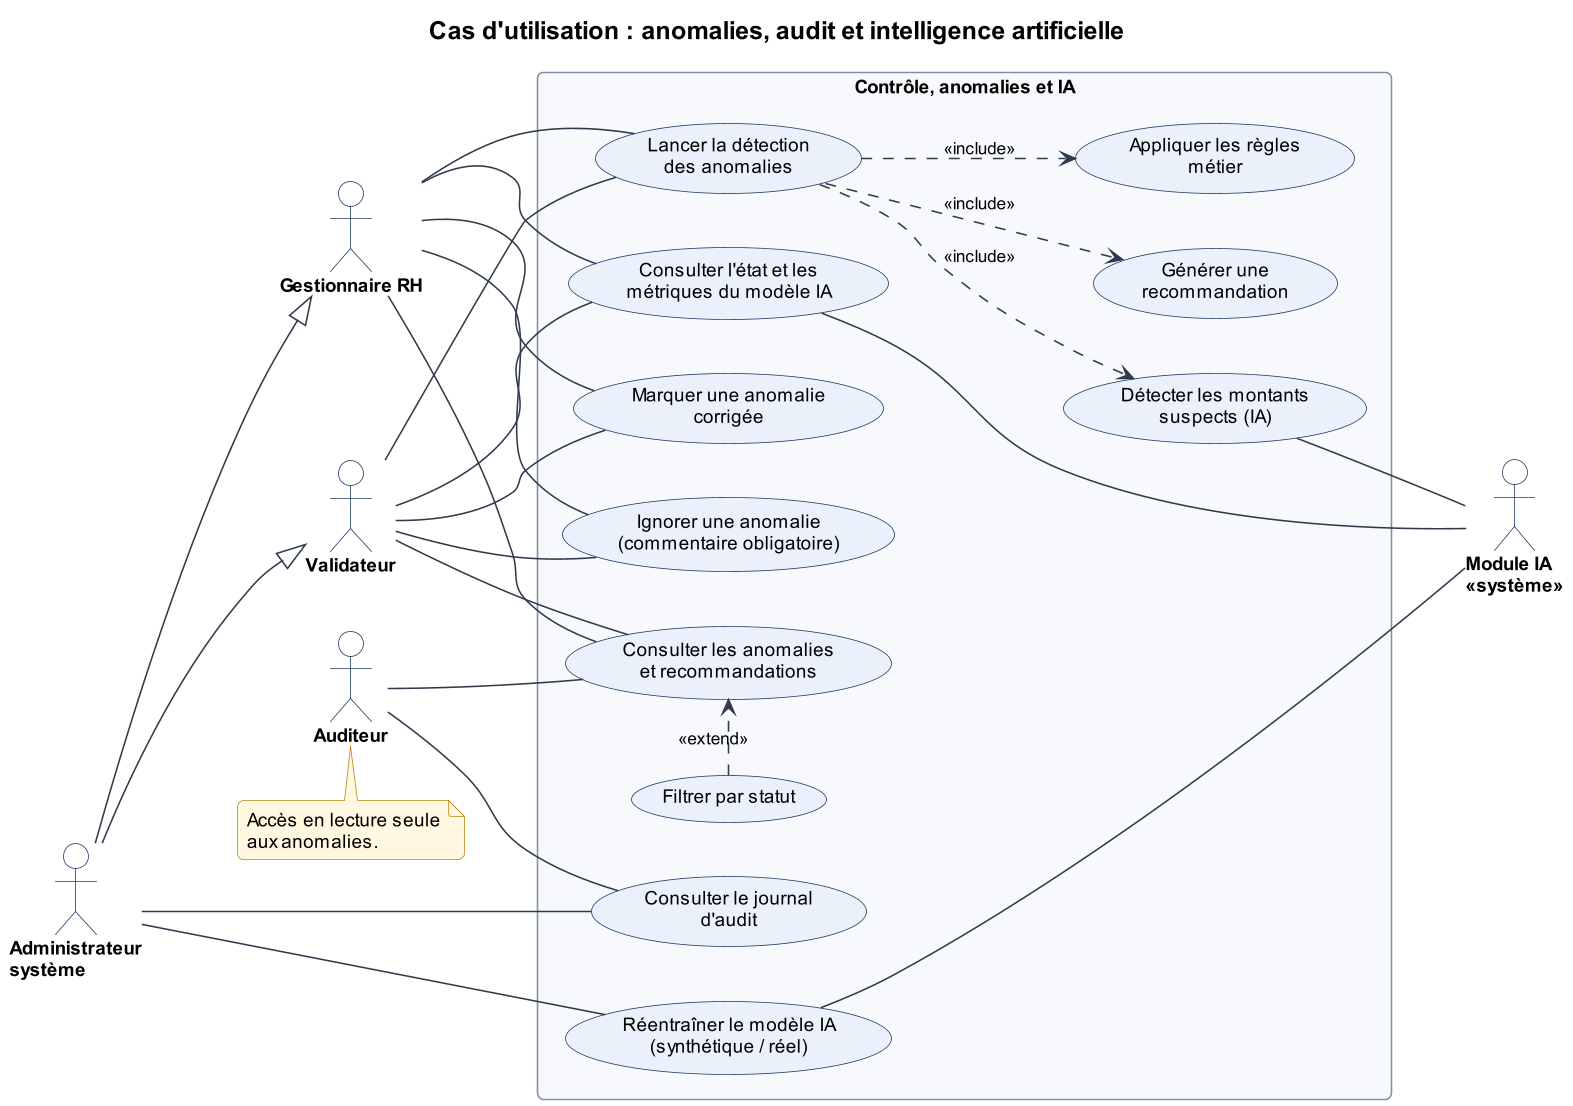

The diagram above was rendered by PlantUML. Its source (embedded in the PNG):
@startuml 05_cu_anomalies_ia
!include _style.iuml
title Cas d'utilisation : anomalies, audit et intelligence artificielle
left to right direction

actor "Gestionnaire RH" as RH
actor "Validateur" as VAL
actor "Auditeur" as AUD
actor "Administrateur\nsystème" as ADM
actor "Module IA\n<<système>>" as IA

ADM --|> RH
ADM --|> VAL

rectangle "Contrôle, anomalies et IA" {
  usecase "Consulter les anomalies\net recommandations" as CONS
  usecase "Filtrer par statut" as FILT
  usecase "Lancer la détection\ndes anomalies" as DET
  usecase "Appliquer les règles\nmétier" as REG
  usecase "Détecter les montants\nsuspects (IA)" as DIA
  usecase "Générer une\nrecommandation" as RECO
  usecase "Marquer une anomalie\ncorrigée" as CORR
  usecase "Ignorer une anomalie\n(commentaire obligatoire)" as IGN
  usecase "Consulter le journal\nd'audit" as AUDIT
  usecase "Consulter l'état et les\nmétriques du modèle IA" as SUP
  usecase "Réentraîner le modèle IA\n(synthétique / réel)" as TRAIN
}

RH -- CONS
RH -- DET
RH -- CORR
RH -- IGN
RH -- SUP

VAL -- CONS
VAL -- DET
VAL -- CORR
VAL -- IGN
VAL -- SUP

AUD -- CONS
AUD -- AUDIT

ADM -- AUDIT
ADM -- TRAIN

FILT .right.> CONS : <<extend>>
DET ..> REG : <<include>>
DET ..> DIA : <<include>>
DET ..> RECO : <<include>>

DIA -- IA
SUP -- IA
TRAIN -- IA

note bottom of AUD
  Accès en lecture seule
  aux anomalies.
end note
@enduml